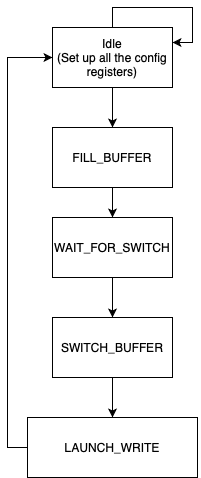

The diagram above was exported from draw.io. Its source (the exported page's mxGraphModel, read from the mxfile embedded in the PNG):
<mxGraphModel dx="946" dy="566" grid="1" gridSize="10" guides="1" tooltips="1" connect="1" arrows="1" fold="1" page="1" pageScale="1" pageWidth="827" pageHeight="1169" math="0" shadow="0">
  <root>
    <mxCell id="0" />
    <mxCell id="1" parent="0" />
    <mxCell id="uKpNRAYMfHFt7tVKbb1s-6" style="edgeStyle=orthogonalEdgeStyle;rounded=0;orthogonalLoop=1;jettySize=auto;html=1;entryX=0.5;entryY=0;entryDx=0;entryDy=0;" edge="1" parent="1" source="uKpNRAYMfHFt7tVKbb1s-1" target="uKpNRAYMfHFt7tVKbb1s-2">
      <mxGeometry relative="1" as="geometry" />
    </mxCell>
    <mxCell id="uKpNRAYMfHFt7tVKbb1s-1" value="Idle&lt;div&gt;(Set up all the config registers)&lt;/div&gt;" style="rounded=0;whiteSpace=wrap;html=1;" vertex="1" parent="1">
      <mxGeometry x="340" y="90" width="120" height="60" as="geometry" />
    </mxCell>
    <mxCell id="uKpNRAYMfHFt7tVKbb1s-7" style="edgeStyle=orthogonalEdgeStyle;rounded=0;orthogonalLoop=1;jettySize=auto;html=1;entryX=0.5;entryY=0;entryDx=0;entryDy=0;" edge="1" parent="1" source="uKpNRAYMfHFt7tVKbb1s-2" target="uKpNRAYMfHFt7tVKbb1s-3">
      <mxGeometry relative="1" as="geometry" />
    </mxCell>
    <mxCell id="uKpNRAYMfHFt7tVKbb1s-2" value="FILL_BUFFER" style="rounded=0;whiteSpace=wrap;html=1;" vertex="1" parent="1">
      <mxGeometry x="340" y="190" width="120" height="60" as="geometry" />
    </mxCell>
    <mxCell id="uKpNRAYMfHFt7tVKbb1s-8" style="edgeStyle=orthogonalEdgeStyle;rounded=0;orthogonalLoop=1;jettySize=auto;html=1;entryX=0.5;entryY=0;entryDx=0;entryDy=0;" edge="1" parent="1" source="uKpNRAYMfHFt7tVKbb1s-3" target="uKpNRAYMfHFt7tVKbb1s-4">
      <mxGeometry relative="1" as="geometry" />
    </mxCell>
    <mxCell id="uKpNRAYMfHFt7tVKbb1s-3" value="WAIT_FOR_SWITCH" style="rounded=0;whiteSpace=wrap;html=1;" vertex="1" parent="1">
      <mxGeometry x="340" y="280" width="120" height="60" as="geometry" />
    </mxCell>
    <mxCell id="uKpNRAYMfHFt7tVKbb1s-9" style="edgeStyle=orthogonalEdgeStyle;rounded=0;orthogonalLoop=1;jettySize=auto;html=1;entryX=0.5;entryY=0;entryDx=0;entryDy=0;" edge="1" parent="1" source="uKpNRAYMfHFt7tVKbb1s-4" target="uKpNRAYMfHFt7tVKbb1s-5">
      <mxGeometry relative="1" as="geometry" />
    </mxCell>
    <mxCell id="uKpNRAYMfHFt7tVKbb1s-4" value="SWITCH_BUFFER" style="rounded=0;whiteSpace=wrap;html=1;" vertex="1" parent="1">
      <mxGeometry x="340" y="380" width="120" height="60" as="geometry" />
    </mxCell>
    <mxCell id="uKpNRAYMfHFt7tVKbb1s-11" style="edgeStyle=orthogonalEdgeStyle;rounded=0;orthogonalLoop=1;jettySize=auto;html=1;entryX=0;entryY=0.5;entryDx=0;entryDy=0;" edge="1" parent="1" source="uKpNRAYMfHFt7tVKbb1s-5" target="uKpNRAYMfHFt7tVKbb1s-1">
      <mxGeometry relative="1" as="geometry">
        <Array as="points">
          <mxPoint x="295" y="510" />
          <mxPoint x="295" y="120" />
        </Array>
      </mxGeometry>
    </mxCell>
    <mxCell id="uKpNRAYMfHFt7tVKbb1s-5" value="LAUNCH_WRITE" style="rounded=0;whiteSpace=wrap;html=1;" vertex="1" parent="1">
      <mxGeometry x="315" y="480" width="170" height="60" as="geometry" />
    </mxCell>
    <mxCell id="uKpNRAYMfHFt7tVKbb1s-10" style="edgeStyle=orthogonalEdgeStyle;rounded=0;orthogonalLoop=1;jettySize=auto;html=1;entryX=1;entryY=0.25;entryDx=0;entryDy=0;" edge="1" parent="1" source="uKpNRAYMfHFt7tVKbb1s-1" target="uKpNRAYMfHFt7tVKbb1s-1">
      <mxGeometry relative="1" as="geometry" />
    </mxCell>
  </root>
</mxGraphModel>